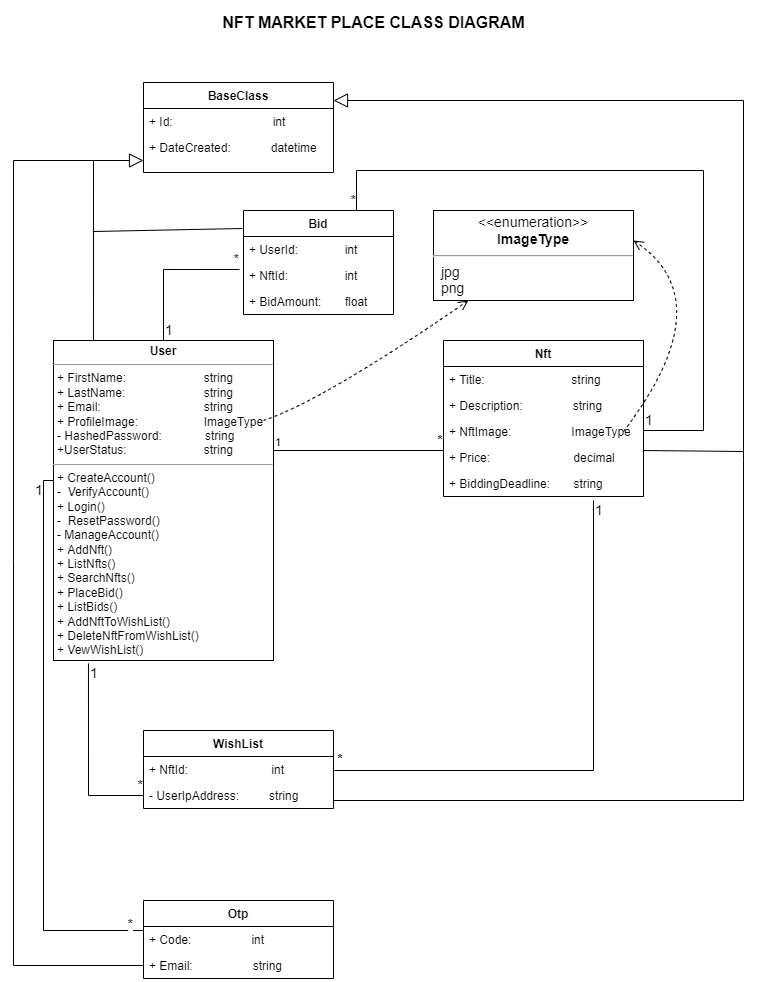

The diagram above was exported from draw.io. Its source (the exported page's mxGraphModel, read from the mxfile embedded in the PNG):
<mxGraphModel dx="868" dy="1588" grid="1" gridSize="10" guides="1" tooltips="1" connect="1" arrows="1" fold="1" page="1" pageScale="1" pageWidth="850" pageHeight="1100" math="0" shadow="0">
  <root>
    <mxCell id="0" />
    <mxCell id="1" parent="0" />
    <mxCell id="7ONmVwl7_lu0e7b5jEYN-1" value="&lt;p style=&quot;margin:0px;margin-top:4px;text-align:center;&quot;&gt;&lt;b&gt;User&lt;/b&gt;&lt;/p&gt;&lt;hr size=&quot;1&quot;&gt;&lt;p style=&quot;margin:0px;margin-left:4px;&quot;&gt;&lt;span style=&quot;background-color: initial;&quot;&gt;+ FirstName: &lt;/span&gt;&lt;span style=&quot;background-color: initial;&quot;&gt;&#09;&lt;/span&gt;&lt;span style=&quot;background-color: initial;&quot;&gt;&#09;&lt;/span&gt;&lt;span style=&quot;background-color: initial;&quot;&gt;&#09;&lt;/span&gt;&lt;span style=&quot;background-color: initial;&quot;&gt;&amp;nbsp; &amp;nbsp; &lt;span style=&quot;white-space: pre;&quot;&gt;&#09;&lt;/span&gt;&lt;span style=&quot;white-space: pre;&quot;&gt;&#09;&lt;/span&gt;&amp;nbsp; &amp;nbsp; string&lt;/span&gt;&lt;br&gt;&lt;/p&gt;&lt;p style=&quot;margin:0px;margin-left:4px;&quot;&gt;+ LastName: &lt;span style=&quot;&quot;&gt;&#09;&lt;/span&gt;&lt;span style=&quot;&quot;&gt;&#09;&lt;/span&gt;&lt;span style=&quot;&quot;&gt;&#09;&lt;/span&gt;&amp;nbsp; &amp;nbsp; &lt;span style=&quot;white-space: pre;&quot;&gt;&#09;&lt;/span&gt;&lt;span style=&quot;white-space: pre;&quot;&gt;&#09;&lt;/span&gt;&amp;nbsp; &amp;nbsp; string&lt;/p&gt;&lt;p style=&quot;margin:0px;margin-left:4px;&quot;&gt;+ Email:&lt;span style=&quot;&quot;&gt;&#09;&lt;/span&gt;&amp;nbsp; &amp;nbsp; &amp;nbsp; &lt;span style=&quot;&quot;&gt;&#09;&lt;/span&gt;&lt;span style=&quot;&quot;&gt;&#09;&lt;/span&gt;&lt;span style=&quot;&quot;&gt;&#09;&lt;/span&gt;&amp;nbsp; &amp;nbsp; &lt;span style=&quot;white-space: pre;&quot;&gt;&#09;&lt;/span&gt;&lt;span style=&quot;white-space: pre;&quot;&gt;&#09;&lt;/span&gt;&amp;nbsp; &amp;nbsp; string&lt;/p&gt;&lt;p style=&quot;margin:0px;margin-left:4px;&quot;&gt;+ ProfileImage:&lt;span style=&quot;&quot;&gt;&#09;&lt;span style=&quot;&quot;&gt;&#09;&lt;/span&gt; &lt;/span&gt;&amp;nbsp; &amp;nbsp;&lt;span style=&quot;white-space: pre;&quot;&gt;&#09;&lt;/span&gt;&lt;span style=&quot;white-space: pre;&quot;&gt;&#09;&amp;nbsp;&lt;/span&gt;&amp;nbsp; &amp;nbsp;ImageType&lt;/p&gt;&lt;p style=&quot;margin:0px;margin-left:4px;&quot;&gt;- HashedPassword:&lt;span style=&quot;&quot;&gt;&#09;&lt;/span&gt;&amp;nbsp; &amp;nbsp; &amp;nbsp; &amp;nbsp; &amp;nbsp; &amp;nbsp; string&lt;/p&gt;&lt;p style=&quot;margin:0px;margin-left:4px;&quot;&gt;+UserStatus:&lt;span style=&quot;&quot;&gt;&#09;&lt;/span&gt;&lt;span style=&quot;&quot;&gt;&#09;&lt;/span&gt;&lt;span style=&quot;&quot;&gt;&#09;&lt;/span&gt;&amp;nbsp; &amp;nbsp; &lt;span style=&quot;white-space: pre;&quot;&gt;&#09;&lt;/span&gt;&lt;span style=&quot;white-space: pre;&quot;&gt;&#09;&lt;/span&gt;&amp;nbsp; &amp;nbsp; string&lt;/p&gt;&lt;hr size=&quot;1&quot;&gt;&lt;p style=&quot;margin:0px;margin-left:4px;&quot;&gt;+ CreateAccount()&lt;/p&gt;&lt;p style=&quot;margin:0px;margin-left:4px;&quot;&gt;-&amp;nbsp; VerifyAccount()&lt;br&gt;&lt;/p&gt;&lt;p style=&quot;margin:0px;margin-left:4px;&quot;&gt;+ Login()&lt;/p&gt;&lt;p style=&quot;margin:0px;margin-left:4px;&quot;&gt;-&amp;nbsp; ResetPassword()&lt;/p&gt;&lt;p style=&quot;margin:0px;margin-left:4px;&quot;&gt;- ManageAccount()&lt;/p&gt;&lt;p style=&quot;margin:0px;margin-left:4px;&quot;&gt;+ AddNft()&lt;/p&gt;&lt;p style=&quot;margin:0px;margin-left:4px;&quot;&gt;+ ListNfts()&lt;/p&gt;&lt;p style=&quot;margin:0px;margin-left:4px;&quot;&gt;+ SearchNfts()&lt;/p&gt;&lt;p style=&quot;margin:0px;margin-left:4px;&quot;&gt;+ PlaceBid()&lt;/p&gt;&lt;p style=&quot;margin:0px;margin-left:4px;&quot;&gt;+ ListBids()&lt;/p&gt;&lt;p style=&quot;margin:0px;margin-left:4px;&quot;&gt;+ AddNftToWishList()&lt;/p&gt;&lt;p style=&quot;margin:0px;margin-left:4px;&quot;&gt;+ DeleteNftFromWishList()&lt;/p&gt;&lt;p style=&quot;margin:0px;margin-left:4px;&quot;&gt;+ VewWishList()&lt;br&gt;&lt;br&gt;&lt;/p&gt;&lt;p style=&quot;margin:0px;margin-left:4px;&quot;&gt;&lt;br&gt;&lt;/p&gt;&lt;p style=&quot;margin:0px;margin-left:4px;&quot;&gt;&lt;br&gt;&lt;/p&gt;" style="verticalAlign=top;align=left;overflow=fill;fontSize=12;fontFamily=Helvetica;html=1;" parent="1" vertex="1">
      <mxGeometry x="80" y="110" width="220" height="320" as="geometry" />
    </mxCell>
    <mxCell id="7ONmVwl7_lu0e7b5jEYN-3" value="Nft" style="swimlane;fontStyle=1;childLayout=stackLayout;horizontal=1;startSize=26;fillColor=none;horizontalStack=0;resizeParent=1;resizeParentMax=0;resizeLast=0;collapsible=1;marginBottom=0;" parent="1" vertex="1">
      <mxGeometry x="470" y="110" width="200" height="156" as="geometry" />
    </mxCell>
    <mxCell id="7ONmVwl7_lu0e7b5jEYN-5" value="+ Title:                          string" style="text;strokeColor=none;fillColor=none;align=left;verticalAlign=top;spacingLeft=4;spacingRight=4;overflow=hidden;rotatable=0;points=[[0,0.5],[1,0.5]];portConstraint=eastwest;" parent="7ONmVwl7_lu0e7b5jEYN-3" vertex="1">
      <mxGeometry y="26" width="200" height="26" as="geometry" />
    </mxCell>
    <mxCell id="7ONmVwl7_lu0e7b5jEYN-6" value="+ Description:               string" style="text;strokeColor=none;fillColor=none;align=left;verticalAlign=top;spacingLeft=4;spacingRight=4;overflow=hidden;rotatable=0;points=[[0,0.5],[1,0.5]];portConstraint=eastwest;" parent="7ONmVwl7_lu0e7b5jEYN-3" vertex="1">
      <mxGeometry y="52" width="200" height="26" as="geometry" />
    </mxCell>
    <mxCell id="7ONmVwl7_lu0e7b5jEYN-7" value="+ NftImage:                  ImageType" style="text;strokeColor=none;fillColor=none;align=left;verticalAlign=top;spacingLeft=4;spacingRight=4;overflow=hidden;rotatable=0;points=[[0,0.5],[1,0.5]];portConstraint=eastwest;" parent="7ONmVwl7_lu0e7b5jEYN-3" vertex="1">
      <mxGeometry y="78" width="200" height="26" as="geometry" />
    </mxCell>
    <mxCell id="7ONmVwl7_lu0e7b5jEYN-8" value="+ Price:                         decimal" style="text;strokeColor=none;fillColor=none;align=left;verticalAlign=top;spacingLeft=4;spacingRight=4;overflow=hidden;rotatable=0;points=[[0,0.5],[1,0.5]];portConstraint=eastwest;" parent="7ONmVwl7_lu0e7b5jEYN-3" vertex="1">
      <mxGeometry y="104" width="200" height="26" as="geometry" />
    </mxCell>
    <mxCell id="7ONmVwl7_lu0e7b5jEYN-10" value="+ BiddingDeadline:       string" style="text;strokeColor=none;fillColor=none;align=left;verticalAlign=top;spacingLeft=4;spacingRight=4;overflow=hidden;rotatable=0;points=[[0,0.5],[1,0.5]];portConstraint=eastwest;" parent="7ONmVwl7_lu0e7b5jEYN-3" vertex="1">
      <mxGeometry y="130" width="200" height="26" as="geometry" />
    </mxCell>
    <mxCell id="7ONmVwl7_lu0e7b5jEYN-17" value="WishList" style="swimlane;fontStyle=1;childLayout=stackLayout;horizontal=1;startSize=26;fillColor=none;horizontalStack=0;resizeParent=1;resizeParentMax=0;resizeLast=0;collapsible=1;marginBottom=0;" parent="1" vertex="1">
      <mxGeometry x="170" y="500" width="190" height="78" as="geometry" />
    </mxCell>
    <mxCell id="7ONmVwl7_lu0e7b5jEYN-73" value="+ NftId:                         int" style="text;strokeColor=none;fillColor=none;align=left;verticalAlign=top;spacingLeft=4;spacingRight=4;overflow=hidden;rotatable=0;points=[[0,0.5],[1,0.5]];portConstraint=eastwest;" parent="7ONmVwl7_lu0e7b5jEYN-17" vertex="1">
      <mxGeometry y="26" width="190" height="26" as="geometry" />
    </mxCell>
    <mxCell id="7ONmVwl7_lu0e7b5jEYN-19" value="- UserIpAddress:         string" style="text;strokeColor=none;fillColor=none;align=left;verticalAlign=top;spacingLeft=4;spacingRight=4;overflow=hidden;rotatable=0;points=[[0,0.5],[1,0.5]];portConstraint=eastwest;" parent="7ONmVwl7_lu0e7b5jEYN-17" vertex="1">
      <mxGeometry y="52" width="190" height="26" as="geometry" />
    </mxCell>
    <mxCell id="7ONmVwl7_lu0e7b5jEYN-21" value="Otp" style="swimlane;fontStyle=1;childLayout=stackLayout;horizontal=1;startSize=26;fillColor=none;horizontalStack=0;resizeParent=1;resizeParentMax=0;resizeLast=0;collapsible=1;marginBottom=0;" parent="1" vertex="1">
      <mxGeometry x="170" y="670" width="190" height="78" as="geometry" />
    </mxCell>
    <mxCell id="7ONmVwl7_lu0e7b5jEYN-23" value="+ Code:                  int" style="text;strokeColor=none;fillColor=none;align=left;verticalAlign=top;spacingLeft=4;spacingRight=4;overflow=hidden;rotatable=0;points=[[0,0.5],[1,0.5]];portConstraint=eastwest;" parent="7ONmVwl7_lu0e7b5jEYN-21" vertex="1">
      <mxGeometry y="26" width="190" height="26" as="geometry" />
    </mxCell>
    <mxCell id="7ONmVwl7_lu0e7b5jEYN-76" value="+ Email:                  string" style="text;strokeColor=none;fillColor=none;align=left;verticalAlign=top;spacingLeft=4;spacingRight=4;overflow=hidden;rotatable=0;points=[[0,0.5],[1,0.5]];portConstraint=eastwest;" parent="7ONmVwl7_lu0e7b5jEYN-21" vertex="1">
      <mxGeometry y="52" width="190" height="26" as="geometry" />
    </mxCell>
    <mxCell id="7ONmVwl7_lu0e7b5jEYN-29" value="" style="endArrow=none;html=1;edgeStyle=orthogonalEdgeStyle;rounded=0;entryX=0;entryY=0.5;entryDx=0;entryDy=0;" parent="1" target="7ONmVwl7_lu0e7b5jEYN-6" edge="1">
      <mxGeometry relative="1" as="geometry">
        <mxPoint x="300" y="201" as="sourcePoint" />
        <mxPoint x="440" y="200" as="targetPoint" />
        <Array as="points">
          <mxPoint x="300" y="220" />
          <mxPoint x="470" y="220" />
        </Array>
      </mxGeometry>
    </mxCell>
    <mxCell id="7ONmVwl7_lu0e7b5jEYN-30" value="1" style="edgeLabel;resizable=0;html=1;align=left;verticalAlign=bottom;" parent="7ONmVwl7_lu0e7b5jEYN-29" connectable="0" vertex="1">
      <mxGeometry x="-1" relative="1" as="geometry">
        <mxPoint y="19" as="offset" />
      </mxGeometry>
    </mxCell>
    <mxCell id="7ONmVwl7_lu0e7b5jEYN-31" value="&lt;font style=&quot;font-size: 14px;&quot;&gt;&lt;b&gt;*&lt;/b&gt;&lt;/font&gt;" style="edgeLabel;resizable=0;html=1;align=right;verticalAlign=bottom;" parent="7ONmVwl7_lu0e7b5jEYN-29" connectable="0" vertex="1">
      <mxGeometry x="1" relative="1" as="geometry">
        <mxPoint y="45" as="offset" />
      </mxGeometry>
    </mxCell>
    <mxCell id="7ONmVwl7_lu0e7b5jEYN-54" value="" style="endArrow=none;html=1;edgeStyle=orthogonalEdgeStyle;rounded=0;fontSize=14;entryX=1;entryY=0.5;entryDx=0;entryDy=0;" parent="1" target="7ONmVwl7_lu0e7b5jEYN-19" edge="1">
      <mxGeometry relative="1" as="geometry">
        <mxPoint x="620" y="270" as="sourcePoint" />
        <mxPoint x="810" y="260" as="targetPoint" />
        <Array as="points">
          <mxPoint x="620" y="540" />
          <mxPoint x="360" y="540" />
        </Array>
      </mxGeometry>
    </mxCell>
    <mxCell id="7ONmVwl7_lu0e7b5jEYN-55" value="1" style="edgeLabel;resizable=0;html=1;align=left;verticalAlign=bottom;fontSize=14;strokeColor=default;" parent="7ONmVwl7_lu0e7b5jEYN-54" connectable="0" vertex="1">
      <mxGeometry x="-1" relative="1" as="geometry">
        <mxPoint y="20" as="offset" />
      </mxGeometry>
    </mxCell>
    <mxCell id="7ONmVwl7_lu0e7b5jEYN-60" value="&lt;font style=&quot;font-size: 14px;&quot;&gt;&lt;b&gt;*&lt;/b&gt;&lt;/font&gt;" style="edgeLabel;resizable=0;html=1;align=right;verticalAlign=bottom;" parent="1" connectable="0" vertex="1">
      <mxGeometry x="370" y="539" as="geometry" />
    </mxCell>
    <mxCell id="7ONmVwl7_lu0e7b5jEYN-61" value="" style="endArrow=none;html=1;edgeStyle=orthogonalEdgeStyle;rounded=0;fontSize=14;entryX=0;entryY=0.5;entryDx=0;entryDy=0;exitX=0.159;exitY=1.009;exitDx=0;exitDy=0;exitPerimeter=0;" parent="1" source="7ONmVwl7_lu0e7b5jEYN-1" target="7ONmVwl7_lu0e7b5jEYN-19" edge="1">
      <mxGeometry relative="1" as="geometry">
        <mxPoint x="120" y="430" as="sourcePoint" />
        <mxPoint x="280" y="430" as="targetPoint" />
      </mxGeometry>
    </mxCell>
    <mxCell id="7ONmVwl7_lu0e7b5jEYN-62" value="1" style="edgeLabel;resizable=0;html=1;align=left;verticalAlign=bottom;fontSize=14;strokeColor=default;" parent="7ONmVwl7_lu0e7b5jEYN-61" connectable="0" vertex="1">
      <mxGeometry x="-1" relative="1" as="geometry">
        <mxPoint y="20" as="offset" />
      </mxGeometry>
    </mxCell>
    <mxCell id="7ONmVwl7_lu0e7b5jEYN-63" value="*" style="edgeLabel;resizable=0;html=1;align=right;verticalAlign=bottom;fontSize=14;strokeColor=default;" parent="7ONmVwl7_lu0e7b5jEYN-61" connectable="0" vertex="1">
      <mxGeometry x="1" relative="1" as="geometry" />
    </mxCell>
    <mxCell id="7ONmVwl7_lu0e7b5jEYN-67" value="" style="endArrow=none;html=1;edgeStyle=orthogonalEdgeStyle;rounded=0;fontSize=14;entryX=0;entryY=0.5;entryDx=0;entryDy=0;" parent="1" target="7ONmVwl7_lu0e7b5jEYN-23" edge="1">
      <mxGeometry relative="1" as="geometry">
        <mxPoint x="80" y="250" as="sourcePoint" />
        <mxPoint x="240" y="250" as="targetPoint" />
        <Array as="points">
          <mxPoint x="70" y="250" />
          <mxPoint x="70" y="700" />
          <mxPoint x="170" y="700" />
        </Array>
      </mxGeometry>
    </mxCell>
    <mxCell id="7ONmVwl7_lu0e7b5jEYN-68" value="1" style="edgeLabel;resizable=0;html=1;align=left;verticalAlign=bottom;fontSize=14;strokeColor=default;" parent="7ONmVwl7_lu0e7b5jEYN-67" connectable="0" vertex="1">
      <mxGeometry x="-1" relative="1" as="geometry">
        <mxPoint x="-20" y="20" as="offset" />
      </mxGeometry>
    </mxCell>
    <mxCell id="7ONmVwl7_lu0e7b5jEYN-69" value="*" style="edgeLabel;resizable=0;html=1;align=right;verticalAlign=bottom;fontSize=14;strokeColor=default;" parent="7ONmVwl7_lu0e7b5jEYN-67" connectable="0" vertex="1">
      <mxGeometry x="1" relative="1" as="geometry">
        <mxPoint x="-10" y="-5" as="offset" />
      </mxGeometry>
    </mxCell>
    <mxCell id="7ONmVwl7_lu0e7b5jEYN-84" value="&lt;p style=&quot;margin:0px;margin-top:4px;text-align:center;&quot;&gt;&amp;lt;&amp;lt;enumeration&amp;gt;&amp;gt;&lt;br&gt;&lt;b&gt;ImageType&lt;/b&gt;&lt;/p&gt;&lt;hr&gt;&lt;p style=&quot;margin:0px;margin-left:8px;text-align:left;&quot;&gt;jpg&lt;br&gt;png&lt;/p&gt;" style="shape=rect;html=1;overflow=fill;whiteSpace=wrap;fontSize=14;strokeColor=default;" parent="1" vertex="1">
      <mxGeometry x="460" y="-20" width="200" height="90" as="geometry" />
    </mxCell>
    <mxCell id="7ONmVwl7_lu0e7b5jEYN-86" value="" style="html=1;verticalAlign=bottom;endArrow=open;dashed=1;endSize=8;fontSize=14;entryX=1;entryY=0.333;entryDx=0;entryDy=0;entryPerimeter=0;exitX=0.9;exitY=0.5;exitDx=0;exitDy=0;exitPerimeter=0;curved=1;" parent="1" source="7ONmVwl7_lu0e7b5jEYN-7" target="7ONmVwl7_lu0e7b5jEYN-84" edge="1">
      <mxGeometry relative="1" as="geometry">
        <mxPoint x="580" y="-20" as="sourcePoint" />
        <mxPoint x="500" y="-20" as="targetPoint" />
        <Array as="points">
          <mxPoint x="750" y="70" />
        </Array>
      </mxGeometry>
    </mxCell>
    <mxCell id="7ONmVwl7_lu0e7b5jEYN-89" value="" style="html=1;verticalAlign=bottom;endArrow=open;dashed=1;endSize=8;fontSize=14;curved=1;" parent="1" target="7ONmVwl7_lu0e7b5jEYN-84" edge="1">
      <mxGeometry relative="1" as="geometry">
        <mxPoint x="290" y="190" as="sourcePoint" />
        <mxPoint x="190" y="20" as="targetPoint" />
        <Array as="points">
          <mxPoint x="350" y="170" />
        </Array>
      </mxGeometry>
    </mxCell>
    <mxCell id="7ONmVwl7_lu0e7b5jEYN-92" value="BaseClass" style="swimlane;fontStyle=1;childLayout=stackLayout;horizontal=1;startSize=26;fillColor=none;horizontalStack=0;resizeParent=1;resizeParentMax=0;resizeLast=0;collapsible=1;marginBottom=0;" parent="1" vertex="1">
      <mxGeometry x="170" y="-148" width="190" height="90" as="geometry" />
    </mxCell>
    <mxCell id="7ONmVwl7_lu0e7b5jEYN-93" value="+ Id:                              int" style="text;strokeColor=none;fillColor=none;align=left;verticalAlign=top;spacingLeft=4;spacingRight=4;overflow=hidden;rotatable=0;points=[[0,0.5],[1,0.5]];portConstraint=eastwest;" parent="7ONmVwl7_lu0e7b5jEYN-92" vertex="1">
      <mxGeometry y="26" width="190" height="26" as="geometry" />
    </mxCell>
    <mxCell id="7ONmVwl7_lu0e7b5jEYN-96" value="+ DateCreated:            datetime" style="text;strokeColor=none;fillColor=none;align=left;verticalAlign=top;spacingLeft=4;spacingRight=4;overflow=hidden;rotatable=0;points=[[0,0.5],[1,0.5]];portConstraint=eastwest;" parent="7ONmVwl7_lu0e7b5jEYN-92" vertex="1">
      <mxGeometry y="52" width="190" height="38" as="geometry" />
    </mxCell>
    <mxCell id="7ONmVwl7_lu0e7b5jEYN-101" value="" style="endArrow=block;endFill=0;endSize=12;html=1;rounded=0;fontSize=14;exitX=0;exitY=0.5;exitDx=0;exitDy=0;" parent="1" source="7ONmVwl7_lu0e7b5jEYN-76" edge="1">
      <mxGeometry width="160" relative="1" as="geometry">
        <mxPoint y="-70" as="sourcePoint" />
        <mxPoint x="170" y="-70" as="targetPoint" />
        <Array as="points">
          <mxPoint x="40" y="735" />
          <mxPoint x="40" y="560" />
          <mxPoint x="40" y="330" />
          <mxPoint x="40" y="100" />
          <mxPoint x="40" y="-70" />
        </Array>
      </mxGeometry>
    </mxCell>
    <mxCell id="7ONmVwl7_lu0e7b5jEYN-102" value="" style="endArrow=block;endFill=0;endSize=12;html=1;rounded=0;fontSize=14;" parent="1" edge="1">
      <mxGeometry width="160" relative="1" as="geometry">
        <mxPoint x="360" y="570" as="sourcePoint" />
        <mxPoint x="360" y="-130" as="targetPoint" />
        <Array as="points">
          <mxPoint x="770" y="570" />
          <mxPoint x="770" y="230" />
          <mxPoint x="770" y="-130" />
        </Array>
      </mxGeometry>
    </mxCell>
    <mxCell id="7ONmVwl7_lu0e7b5jEYN-105" value="" style="endArrow=none;html=1;rounded=0;fontSize=14;exitX=0.182;exitY=0;exitDx=0;exitDy=0;exitPerimeter=0;" parent="1" source="7ONmVwl7_lu0e7b5jEYN-1" edge="1">
      <mxGeometry width="50" height="50" relative="1" as="geometry">
        <mxPoint x="120" y="60" as="sourcePoint" />
        <mxPoint x="120" y="-70" as="targetPoint" />
      </mxGeometry>
    </mxCell>
    <mxCell id="7ONmVwl7_lu0e7b5jEYN-107" value="" style="endArrow=none;html=1;rounded=0;fontSize=14;" parent="1" edge="1">
      <mxGeometry width="50" height="50" relative="1" as="geometry">
        <mxPoint x="670" y="220" as="sourcePoint" />
        <mxPoint x="770" y="221" as="targetPoint" />
      </mxGeometry>
    </mxCell>
    <mxCell id="7ONmVwl7_lu0e7b5jEYN-108" value="Bid" style="swimlane;fontStyle=1;childLayout=stackLayout;horizontal=1;startSize=26;fillColor=none;horizontalStack=0;resizeParent=1;resizeParentMax=0;resizeLast=0;collapsible=1;marginBottom=0;" parent="1" vertex="1">
      <mxGeometry x="270" y="-20" width="150" height="104" as="geometry" />
    </mxCell>
    <mxCell id="7ONmVwl7_lu0e7b5jEYN-117" value="+ UserId:              int" style="text;strokeColor=none;fillColor=none;align=left;verticalAlign=top;spacingLeft=4;spacingRight=4;overflow=hidden;rotatable=0;points=[[0,0.5],[1,0.5]];portConstraint=eastwest;" parent="7ONmVwl7_lu0e7b5jEYN-108" vertex="1">
      <mxGeometry y="26" width="150" height="26" as="geometry" />
    </mxCell>
    <mxCell id="7ONmVwl7_lu0e7b5jEYN-110" value="+ NftId:                 int" style="text;strokeColor=none;fillColor=none;align=left;verticalAlign=top;spacingLeft=4;spacingRight=4;overflow=hidden;rotatable=0;points=[[0,0.5],[1,0.5]];portConstraint=eastwest;" parent="7ONmVwl7_lu0e7b5jEYN-108" vertex="1">
      <mxGeometry y="52" width="150" height="26" as="geometry" />
    </mxCell>
    <mxCell id="7ONmVwl7_lu0e7b5jEYN-111" value="+ BidAmount:       float" style="text;strokeColor=none;fillColor=none;align=left;verticalAlign=top;spacingLeft=4;spacingRight=4;overflow=hidden;rotatable=0;points=[[0,0.5],[1,0.5]];portConstraint=eastwest;" parent="7ONmVwl7_lu0e7b5jEYN-108" vertex="1">
      <mxGeometry y="78" width="150" height="26" as="geometry" />
    </mxCell>
    <mxCell id="7ONmVwl7_lu0e7b5jEYN-113" value="" style="endArrow=none;html=1;rounded=0;fontSize=14;entryX=-0.007;entryY=0.173;entryDx=0;entryDy=0;entryPerimeter=0;" parent="1" target="7ONmVwl7_lu0e7b5jEYN-108" edge="1">
      <mxGeometry width="50" height="50" relative="1" as="geometry">
        <mxPoint x="120" y="1" as="sourcePoint" />
        <mxPoint x="190" y="20" as="targetPoint" />
      </mxGeometry>
    </mxCell>
    <mxCell id="7ONmVwl7_lu0e7b5jEYN-114" value="" style="endArrow=none;html=1;edgeStyle=orthogonalEdgeStyle;rounded=0;fontSize=14;entryX=-0.027;entryY=0.269;entryDx=0;entryDy=0;entryPerimeter=0;" parent="1" source="7ONmVwl7_lu0e7b5jEYN-1" target="7ONmVwl7_lu0e7b5jEYN-110" edge="1">
      <mxGeometry relative="1" as="geometry">
        <mxPoint x="190" y="-30" as="sourcePoint" />
        <mxPoint x="190" y="-30" as="targetPoint" />
      </mxGeometry>
    </mxCell>
    <mxCell id="7ONmVwl7_lu0e7b5jEYN-115" value="1" style="edgeLabel;resizable=0;html=1;align=left;verticalAlign=bottom;fontSize=14;strokeColor=default;" parent="7ONmVwl7_lu0e7b5jEYN-114" connectable="0" vertex="1">
      <mxGeometry x="-1" relative="1" as="geometry" />
    </mxCell>
    <mxCell id="7ONmVwl7_lu0e7b5jEYN-116" value="*" style="edgeLabel;resizable=0;html=1;align=right;verticalAlign=bottom;fontSize=14;strokeColor=default;" parent="7ONmVwl7_lu0e7b5jEYN-114" connectable="0" vertex="1">
      <mxGeometry x="1" relative="1" as="geometry" />
    </mxCell>
    <mxCell id="7ONmVwl7_lu0e7b5jEYN-118" value="" style="endArrow=none;html=1;edgeStyle=orthogonalEdgeStyle;rounded=0;fontSize=14;" parent="1" edge="1">
      <mxGeometry relative="1" as="geometry">
        <mxPoint x="670" y="190" as="sourcePoint" />
        <mxPoint x="383" y="-20" as="targetPoint" />
        <Array as="points">
          <mxPoint x="670" y="200" />
          <mxPoint x="730" y="200" />
          <mxPoint x="730" y="-60" />
          <mxPoint x="383" y="-60" />
        </Array>
      </mxGeometry>
    </mxCell>
    <mxCell id="7ONmVwl7_lu0e7b5jEYN-119" value="1" style="edgeLabel;resizable=0;html=1;align=left;verticalAlign=bottom;fontSize=14;strokeColor=default;" parent="7ONmVwl7_lu0e7b5jEYN-118" connectable="0" vertex="1">
      <mxGeometry x="-1" relative="1" as="geometry">
        <mxPoint y="10" as="offset" />
      </mxGeometry>
    </mxCell>
    <mxCell id="7ONmVwl7_lu0e7b5jEYN-120" value="*" style="edgeLabel;resizable=0;html=1;align=right;verticalAlign=bottom;fontSize=14;strokeColor=default;" parent="7ONmVwl7_lu0e7b5jEYN-118" connectable="0" vertex="1">
      <mxGeometry x="1" relative="1" as="geometry" />
    </mxCell>
    <mxCell id="7ONmVwl7_lu0e7b5jEYN-121" value="&lt;font style=&quot;font-size: 16px;&quot;&gt;NFT MARKET PLACE CLASS DIAGRAM&lt;/font&gt;" style="text;strokeColor=none;fillColor=none;html=1;fontSize=24;fontStyle=1;verticalAlign=middle;align=center;" parent="1" vertex="1">
      <mxGeometry x="350" y="-230" width="100" height="40" as="geometry" />
    </mxCell>
  </root>
</mxGraphModel>